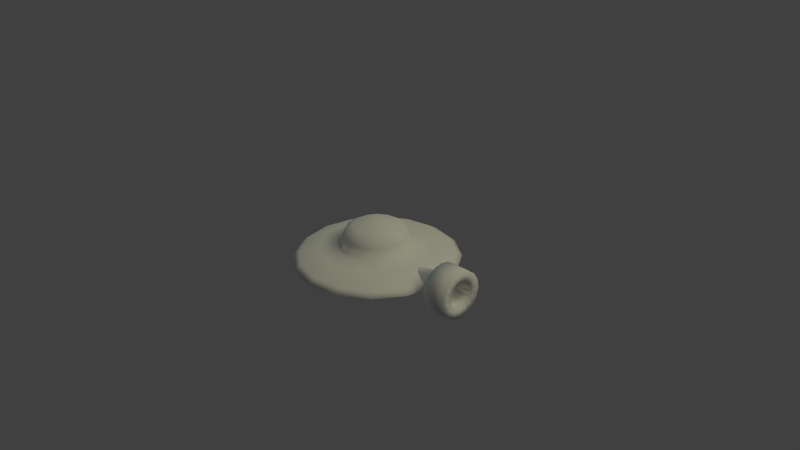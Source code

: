 # Source: ufo.blend  (saved by Blender 2.67.0; exported with 4.5.12 LTS)
import bpy
from mathutils import Matrix  # noqa: F401  (used for matrix-valued properties, if any)

bpy.ops.wm.read_factory_settings(use_empty=True)
scene = bpy.context.scene
scene.name = 'Scene'

# ---- collections
col_collection_1 = bpy.data.collections.new('Collection 1'); scene.collection.children.link(col_collection_1)

# ---- materials (node trees are filled in below, after node groups)
mat_material = bpy.data.materials.new('Material')
mat_material.alpha_threshold = 0.0
mat_material.use_transparent_shadow = False
mat_material.roughness = 0.5
mat_material.line_color = (0.0, 0.0, 0.0, 1.0)

# ---- material node trees

# ---- world
world_world = bpy.data.worlds.new('World'); scene.world = world_world
world_world.color = (0.05088, 0.05088, 0.05088)
world_world.use_sun_shadow = False
world_world.sun_shadow_jitter_overblur = 0.0
world_world.cycles.sampling_method = 'MANUAL'
world_world.cycles.sample_map_resolution = 256

# ---- cameras
cam_camera = bpy.data.cameras.new('Camera')
cam_camera.clip_end = 100.0
cam_camera.lens = 35.0
cam_camera.sensor_width = 32.0
cam_camera.sensor_height = 18.0
cam_camera.ortho_scale = 7.314
cam_camera.dof.focus_distance = 0.0
cam_camera.dof.aperture_fstop = 128.0

# ---- lights
light_lamp_001 = bpy.data.lights.new('Lamp.001', 'SUN')
light_lamp_001.color = (0.6797, 0.9873, 1.0)
light_lamp_001.transmission_factor = 0.0
light_lamp_001.cutoff_distance = 30.0
light_lamp_001.use_shadow = False
light_lamp_001.angle = 0.5356
light_lamp_001.energy = 0.128
light_lamp_001.shadow_buffer_clip_start = 1.001
light_lamp_001.shadow_soft_size = 0.2744
light_lamp_001.shadow_cascade_max_distance = 1000.0
light_lamp_001.cycles.use_multiple_importance_sampling = False
light_lamp = bpy.data.lights.new('Lamp', 'SUN')
light_lamp.color = (1.0, 0.9729, 0.6745)
light_lamp.transmission_factor = 0.0
light_lamp.cutoff_distance = 30.0
light_lamp.angle = 0.6404
light_lamp.energy = 0.924
light_lamp.shadow_buffer_clip_start = 1.001
light_lamp.shadow_soft_size = 0.3316
light_lamp.shadow_cascade_max_distance = 1000.0
light_lamp.cycles.use_multiple_importance_sampling = False

# ---- meshes
me_cylinder_002 = bpy.data.meshes.new('Cylinder.002')
me_cylinder_002.from_pydata([(-0.9403, 3.278e-07, -0.05474), (-0.9403, 3.278e-07, 0.0711), (-0.8642, 0.3827, -0.05474), (-0.8642, 0.3827, 0.0711), (-0.6474, 0.7071, -0.05474), (-0.6474, 0.7071, 0.0711), (-0.323, 0.9239, -0.05474), (-0.323, 0.9239, 0.0711), (0.05972, 1.0, -0.05474), (0.05972, 1.0, 0.0711), (0.4424, 0.9239, -0.05474), (0.4424, 0.9239, 0.0711), (0.7668, 0.7071, -0.05474), (0.7668, 0.7071, 0.0711), (0.9836, 0.3827, -0.05474), (0.9836, 0.3827, 0.0711), (1.06, 3.278e-07, -0.05474), (1.06, 3.278e-07, 0.0711), (0.9836, -0.3827, -0.05474), (0.9836, -0.3827, 0.0711), (0.7668, -0.7071, -0.05474), (0.7668, -0.7071, 0.0711), (0.4424, -0.9239, -0.05474), (0.4424, -0.9239, 0.0711), (0.05972, -1.0, -0.05474), (0.05972, -1.0, 0.0711), (-0.323, -0.9239, -0.05474), (-0.323, -0.9239, 0.0711), (-0.6474, -0.7071, -0.05474), (-0.6474, -0.7071, 0.0711), (-0.8642, -0.3827, -0.05474), (-0.8642, -0.3827, 0.0711), (-0.403, 2.98e-07, 0.1931), (-0.3678, 0.1771, 0.1931), (-0.2675, 0.3272, 0.1931), (-0.1174, 0.4275, 0.1931), (0.05972, 0.4628, 0.1931), (0.2368, 0.4275, 0.1931), (0.3869, 0.3272, 0.1931), (0.4873, 0.1771, 0.1931), (0.5225, 2.682e-07, 0.1931), (0.4873, -0.1771, 0.1931), (0.3869, -0.3272, 0.1931), (0.2368, -0.4275, 0.1931), (0.05972, -0.4628, 0.1931), (-0.1174, -0.4275, 0.1931), (-0.2675, -0.3272, 0.1931), (-0.3678, -0.1771, 0.1931), (-0.4721, 2.682e-07, -0.1252), (-0.4316, 0.2035, -0.1252), (-0.3163, 0.3761, -0.1252), (-0.1438, 0.4913, -0.1252), (0.05972, 0.5318, -0.1252), (0.2632, 0.4913, -0.1252), (0.4358, 0.3761, -0.1252), (0.5511, 0.2035, -0.1252), (0.5916, 2.682e-07, -0.1252), (0.5511, -0.2035, -0.1252), (0.4358, -0.3761, -0.1252), (0.2632, -0.4913, -0.1252), (0.05972, -0.5318, -0.1252), (-0.1438, -0.4913, -0.1252), (-0.3163, -0.3761, -0.1252), (-0.4316, -0.2035, -0.1252), (0.05972, 2.384e-07, -0.1555), (-0.7115, -0.7712, 0.008179), (-0.3577, -1.008, 0.008179), (0.05972, -1.091, 0.008179), (0.4771, -1.008, 0.008179), (0.8309, -0.7712, 0.008179), (1.067, -0.4174, 0.008179), (1.15, 3.278e-07, 0.008179), (1.067, 0.4174, 0.008179), (0.8309, 0.7712, 0.008179), (0.4771, 1.008, 0.008179), (0.05972, 1.091, 0.008179), (-0.3576, 1.008, 0.008179), (-0.7115, 0.7712, 0.008179), (-0.9479, 0.4174, 0.008179), (-1.031, 3.278e-07, 0.008179), (-0.9479, -0.4174, 0.008179), (0.05972, 0.7314, 0.1598), (0.5769, 0.5172, 0.1598), (0.3396, 0.6757, 0.1598), (0.7911, 2.98e-07, 0.1598), (0.4493, 2.682e-07, 0.4016), (0.4196, -0.1491, 0.4016), (0.3352, -0.2754, 0.4016), (0.2088, -0.3599, 0.4016), (0.05972, 0.1638, 0.4942), (0.1224, 0.1514, 0.4942), (0.1756, 0.1159, 0.4942), (0.2111, 0.0627, 0.4942), (0.1722, -0.2716, 0.4533), (0.2676, -0.2079, 0.4533), (0.3313, -0.1125, 0.4533), (0.3537, 2.682e-07, 0.4533), (1.211, -0.1162, 0.1528), (1.211, 0.1643, 0.03666), (-0.2119, -0.1125, 0.4533), (-0.1481, -0.2079, 0.4533), (-0.05277, -0.2716, 0.4533), (0.05972, -0.294, 0.4533), (0.2236, 2.682e-07, 0.4942), (0.2111, -0.0627, 0.4942), (0.1756, -0.1159, 0.4942), (0.1224, -0.1514, 0.4942), (0.8196, 0.1052, 0.03666), (1.211, 0.1518, 0.09953), (0.8196, 0.09716, 0.07691), (0.05972, 0.7659, -0.1096), (-0.3298, 2.682e-07, 0.4016), (-0.3002, 0.1491, 0.4016), (-0.2157, 0.2754, 0.4016), (-0.08935, 0.3599, 0.4016), (0.7354, 0.2799, 0.1598), (0.5769, -0.5172, 0.1598), (0.7354, -0.2799, 0.1598), (0.05972, 2.682e-07, 0.5346), (-0.616, 0.2799, 0.1598), (-0.34, -0.1656, 0.3174), (-0.2462, -0.3059, 0.3174), (-0.1059, -0.3997, 0.3174), (0.05972, -0.4327, 0.3174), (0.4595, 0.1656, 0.3174), (0.3657, 0.3059, 0.3174), (0.2253, 0.3997, 0.3174), (0.05972, 0.4327, 0.3174), (-0.1041, 2.98e-07, 0.4942), (-0.09165, 0.0627, 0.4942), (-0.05614, 0.1159, 0.4942), (-0.00298, 0.1514, 0.4942), (-0.05277, 0.2716, 0.4533), (-0.1481, 0.2079, 0.4533), (-0.2119, 0.1125, 0.4533), (-0.2342, 2.98e-07, 0.4533), (0.8196, -0.07436, 0.111), (1.211, -0.1518, 0.09953), (0.8196, -0.09716, 0.07691), (1.211, -0.1162, -0.07951), (0.8196, -0.07436, -0.0377), (1.211, -0.06287, -0.1151), (0.8196, -0.04024, -0.0605), (0.3313, 0.1125, 0.4533), (0.2676, 0.2079, 0.4533), (0.1722, 0.2716, 0.4533), (0.05972, 0.294, 0.4533), (0.05972, -0.1638, 0.4942), (-0.00298, -0.1514, 0.4942), (-0.05614, -0.1159, 0.4942), (-0.09165, -0.0627, 0.4942), (-0.2334, 0.7076, -0.1096), (-0.4819, 0.5416, -0.1096), (-0.6479, 0.2931, -0.1096), (0.3528, -0.7076, -0.1096), (0.6013, -0.5416, -0.1096), (0.7673, -0.2931, -0.1096), (0.05972, 0.3895, 0.4016), (0.2088, 0.3599, 0.4016), (0.3352, 0.2754, 0.4016), (0.4196, 0.1491, 0.4016), (0.05972, -0.7314, 0.1598), (0.3396, -0.6757, 0.1598), (-0.4574, -0.5172, 0.1598), (-0.2202, -0.6757, 0.1598), (-0.6717, 3.278e-07, 0.1598), (-0.616, -0.2799, 0.1598), (-0.2202, 0.6757, 0.1598), (-0.4574, 0.5172, 0.1598), (0.05972, -0.3895, 0.4016), (-0.08935, -0.3599, 0.4016), (-0.2157, -0.2754, 0.4016), (-0.3002, -0.1491, 0.4016), (-0.1059, 0.3997, 0.3174), (-0.2462, 0.3059, 0.3174), (-0.34, 0.1656, 0.3174), (-0.3729, 2.682e-07, 0.3174), (0.2253, -0.3997, 0.3174), (0.3657, -0.3059, 0.3174), (0.4595, -0.1656, 0.3174), (0.4924, 2.682e-07, 0.3174), (0.05972, -0.7659, -0.1096), (0.8196, 2.384e-07, 0.1418), (1.211, 2.086e-07, 0.201), (0.8196, 0.04025, -0.0605), (1.211, 0.06287, -0.1151), (0.8196, 2.682e-07, -0.0685), (1.211, 2.086e-07, -0.1276), (0.8196, -0.04024, 0.1338), (1.211, -0.06287, 0.1884), (0.8196, 0.04025, 0.1338), (1.211, 0.06287, 0.1884), (0.8196, 0.07436, 0.111), (1.211, 0.1162, 0.1528), (0.8196, 0.09716, -0.003582), (1.211, 0.1518, -0.02621), (0.8196, 0.07436, -0.0377), (1.211, 0.1162, -0.07951), (0.3528, 0.7076, -0.1096), (0.6013, 0.5416, -0.1096), (0.7673, 0.2931, -0.1096), (0.8256, 2.98e-07, -0.1096), (-0.2334, -0.7076, -0.1096), (-0.4819, -0.5416, -0.1096), (-0.6479, -0.2931, -0.1096), (-0.7062, 3.278e-07, -0.1096), (0.8196, -0.09716, -0.003582), (1.211, -0.1518, -0.02621), (0.8196, -0.1052, 0.03666), (1.211, -0.1643, 0.03666), (1.211, -0.2169, 0.2535), (1.211, 0.3067, 0.03666), (1.211, 0.2834, 0.154), (1.211, -0.2834, 0.154), (1.211, -0.2169, -0.1802), (1.211, -0.1174, -0.2467), (1.211, 2.086e-07, 0.3434), (1.211, 0.1174, -0.2467), (1.211, 2.086e-07, -0.27), (1.211, -0.1174, 0.32), (1.211, 0.1174, 0.32), (1.211, 0.2169, 0.2535), (1.211, 0.2834, -0.08071), (1.211, 0.2169, -0.1802), (1.211, -0.2834, -0.08071), (1.211, -0.3067, 0.03666), (1.531, -0.2169, 0.2535), (1.531, 0.3067, 0.03666), (1.531, 0.2834, 0.154), (1.531, -0.2834, 0.154), (1.531, -0.2169, -0.1802), (1.531, -0.1174, -0.2467), (1.531, 2.086e-07, 0.3434), (1.531, 0.1174, -0.2467), (1.531, 2.086e-07, -0.27), (1.531, -0.1174, 0.32), (1.531, 0.1174, 0.32), (1.531, 0.2169, 0.2535), (1.531, 0.2834, -0.08071), (1.531, 0.2169, -0.1802), (1.531, -0.2834, -0.08071), (1.531, -0.3067, 0.03666), (1.531, -0.1196, 0.1562), (1.531, 0.1691, 0.03666), (1.531, 0.1562, 0.1014), (1.531, -0.1562, 0.1014), (1.531, -0.1196, -0.08292), (1.531, -0.06472, -0.1196), (1.531, 2.086e-07, 0.2058), (1.531, 0.06472, -0.1196), (1.531, 2.086e-07, -0.1324), (1.531, -0.06472, 0.1929), (1.531, 0.06472, 0.1929), (1.531, 0.1196, 0.1562), (1.531, 0.1562, -0.02805), (1.531, 0.1196, -0.08292), (1.531, -0.1562, -0.02805), (1.531, -0.1691, 0.03666), (1.336, -0.1196, 0.1562), (1.336, 0.1691, 0.03666), (1.336, 0.1562, 0.1014), (1.336, -0.1562, 0.1014), (1.336, -0.1196, -0.08292), (1.336, -0.06472, -0.1196), (1.336, 2.086e-07, 0.2058), (1.336, 0.06472, -0.1196), (1.336, 2.086e-07, -0.1324), (1.336, -0.06472, 0.1929), (1.336, 0.06472, 0.1929), (1.336, 0.1196, 0.1562), (1.336, 0.1562, -0.02805), (1.336, 0.1196, -0.08292), (1.336, -0.1562, -0.02805), (1.336, -0.1691, 0.03666)], [], [(79, 1, 3, 78), (78, 3, 5, 77), (77, 5, 7, 76), (76, 7, 9, 75), (75, 9, 11, 74), (74, 11, 13, 73), (73, 13, 15, 72), (72, 15, 17, 71), (71, 17, 19, 70), (70, 19, 21, 69), (69, 21, 23, 68), (68, 23, 25, 67), (67, 25, 27, 66), (66, 27, 29, 65), (165, 166, 47, 32), (80, 31, 1, 79), (65, 29, 31, 80), (167, 168, 34, 35), (163, 164, 45, 46), (161, 162, 43, 44), (116, 117, 41, 42), (84, 115, 39, 40), (82, 83, 37, 38), (81, 167, 35, 36), (168, 119, 33, 34), (166, 163, 46, 47), (164, 161, 44, 45), (119, 165, 32, 33), (162, 116, 42, 43), (117, 84, 40, 41), (115, 82, 38, 39), (83, 81, 36, 37), (204, 205, 48, 63), (202, 203, 62, 61), (154, 181, 60, 59), (156, 155, 58, 57), (200, 201, 56, 55), (198, 199, 54, 53), (151, 110, 52, 51), (153, 152, 50, 49), (203, 204, 63, 62), (181, 202, 61, 60), (205, 153, 49, 48), (155, 154, 59, 58), (201, 156, 57, 56), (199, 200, 55, 54), (110, 198, 53, 52), (152, 151, 51, 50), (28, 65, 80, 30), (30, 80, 79, 0), (26, 66, 65, 28), (24, 67, 66, 26), (22, 68, 67, 24), (20, 69, 68, 22), (18, 70, 69, 20), (16, 71, 70, 18), (14, 72, 71, 16), (12, 73, 72, 14), (10, 74, 73, 12), (8, 75, 74, 10), (6, 76, 75, 8), (4, 77, 76, 6), (2, 78, 77, 4), (0, 79, 78, 2), (50, 51, 64), (63, 48, 64), (57, 58, 64), (51, 52, 64), (58, 59, 64), (52, 53, 64), (59, 60, 64), (53, 54, 64), (60, 61, 64), (54, 55, 64), (48, 49, 64), (61, 62, 64), (55, 56, 64), (49, 50, 64), (62, 63, 64), (56, 57, 64), (122, 123, 169, 170), (125, 126, 158, 159), (46, 45, 122, 121), (36, 35, 173, 127), (40, 39, 124, 180), (121, 122, 170, 171), (123, 177, 88, 169), (41, 40, 180, 179), (35, 34, 174, 173), (176, 120, 172, 111), (178, 179, 86, 87), (33, 32, 176, 175), (179, 180, 85, 86), (180, 124, 160, 85), (38, 37, 126, 125), (37, 36, 127, 126), (174, 175, 112, 113), (42, 41, 179, 178), (34, 33, 175, 174), (124, 125, 159, 160), (175, 176, 111, 112), (47, 46, 121, 120), (32, 47, 120, 176), (126, 127, 157, 158), (173, 174, 113, 114), (39, 38, 125, 124), (120, 121, 171, 172), (177, 178, 87, 88), (45, 44, 123, 122), (43, 42, 178, 177), (127, 173, 114, 157), (44, 43, 177, 123), (88, 87, 94, 93), (172, 171, 100, 99), (114, 113, 133, 132), (160, 159, 144, 143), (87, 86, 95, 94), (171, 170, 101, 100), (113, 112, 134, 133), (159, 158, 145, 144), (169, 88, 93, 102), (111, 172, 99, 135), (157, 114, 132, 146), (85, 160, 143, 96), (86, 85, 96, 95), (170, 169, 102, 101), (112, 111, 135, 134), (158, 157, 146, 145), (96, 143, 92, 103), (135, 99, 150, 128), (134, 135, 128, 129), (133, 134, 129, 130), (95, 96, 103, 104), (132, 133, 130, 131), (145, 146, 89, 90), (94, 95, 104, 105), (146, 132, 131, 89), (101, 102, 147, 148), (144, 145, 90, 91), (93, 94, 105, 106), (100, 101, 148, 149), (143, 144, 91, 92), (102, 93, 106, 147), (99, 100, 149, 150), (11, 9, 81, 83), (15, 13, 82, 115), (19, 17, 84, 117), (23, 21, 116, 162), (3, 1, 165, 119), (27, 25, 161, 164), (31, 29, 163, 166), (5, 3, 119, 168), (9, 7, 167, 81), (13, 11, 83, 82), (17, 15, 115, 84), (21, 19, 117, 116), (25, 23, 162, 161), (29, 27, 164, 163), (7, 5, 168, 167), (1, 31, 166, 165), (92, 91, 118), (150, 149, 118), (131, 130, 118), (147, 106, 118), (103, 92, 118), (128, 150, 118), (89, 131, 118), (105, 104, 118), (91, 90, 118), (149, 148, 118), (130, 129, 118), (104, 103, 118), (90, 89, 118), (148, 147, 118), (129, 128, 118), (106, 105, 118), (14, 16, 201, 200), (186, 187, 141, 142), (28, 30, 204, 203), (18, 20, 155, 156), (24, 26, 202, 181), (142, 141, 139, 140), (6, 8, 110, 151), (109, 108, 98, 107), (26, 28, 203, 202), (2, 4, 152, 153), (192, 193, 108, 109), (10, 12, 199, 198), (8, 10, 198, 110), (16, 18, 156, 201), (12, 14, 200, 199), (182, 183, 191, 190), (20, 22, 154, 155), (0, 2, 153, 205), (22, 24, 181, 154), (30, 0, 205, 204), (4, 6, 151, 152), (196, 197, 185, 184), (190, 191, 193, 192), (184, 185, 187, 186), (194, 195, 197, 196), (107, 98, 195, 194), (140, 139, 207, 206), (206, 207, 209, 208), (208, 209, 137, 138), (138, 137, 97, 136), (137, 209, 225, 213), (188, 189, 183, 182), (136, 97, 189, 188), (217, 223, 239, 233), (191, 183, 216, 220), (195, 98, 211, 222), (183, 189, 219, 216), (207, 139, 214, 224), (193, 191, 220, 221), (189, 97, 210, 219), (98, 108, 212, 211), (139, 141, 215, 214), (108, 193, 221, 212), (209, 207, 224, 225), (141, 187, 218, 215), (197, 195, 222, 223), (187, 185, 217, 218), (97, 137, 213, 210), (185, 197, 223, 217), (235, 226, 242, 251), (215, 218, 234, 231), (222, 211, 227, 238), (210, 213, 229, 226), (213, 225, 241, 229), (214, 215, 231, 230), (224, 214, 230, 240), (211, 212, 228, 227), (225, 224, 240, 241), (218, 217, 233, 234), (220, 216, 232, 236), (216, 219, 235, 232), (212, 221, 237, 228), (219, 210, 226, 235), (221, 220, 236, 237), (223, 222, 238, 239), (252, 248, 264, 268), (237, 236, 252, 253), (239, 238, 254, 255), (233, 239, 255, 249), (231, 234, 250, 247), (238, 227, 243, 254), (226, 229, 245, 242), (229, 241, 257, 245), (230, 231, 247, 246), (240, 230, 246, 256), (227, 228, 244, 243), (241, 240, 256, 257), (234, 233, 249, 250), (236, 232, 248, 252), (232, 235, 251, 248), (228, 237, 253, 244), (272, 262, 263, 266, 265, 271, 270, 259, 260, 269, 268, 264, 267, 258, 261, 273), (248, 251, 267, 264), (244, 253, 269, 260), (251, 242, 258, 267), (253, 252, 268, 269), (255, 254, 270, 271), (249, 255, 271, 265), (247, 250, 266, 263), (254, 243, 259, 270), (242, 245, 261, 258), (245, 257, 273, 261), (246, 247, 263, 262), (256, 246, 262, 272), (243, 244, 260, 259), (257, 256, 272, 273), (250, 249, 265, 266)])
me_cylinder_002.polygons.foreach_set('use_smooth', [True] * 273)
_uv = me_cylinder_002.uv_layers.new(name='UVMap')
_uv.uv.foreach_set('vector', [0.2254, 0.548, 0.2305, 0.523, 0.3189, 0.523, 0.3238, 0.548, 0.3238, 0.548, 0.3189, 0.523, 0.4005, 0.4891, 0.4146, 0.5104, 0.4146, 0.5104, 0.4005, 0.4891, 0.463, 0.4266, 0.4841, 0.4408, 0.4841, 0.4408, 0.463, 0.4266, 0.4968, 0.3449, 0.5217, 0.35, 0.5217, 0.35, 0.4968, 0.3449, 0.4968, 0.2565, 0.5217, 0.2517, 0.5217, 0.2517, 0.4968, 0.2565, 0.4629, 0.1749, 0.4841, 0.1608, 0.4841, 0.1608, 0.4629, 0.1749, 0.4004, 0.1124, 0.4146, 0.09132, 0.4146, 0.09132, 0.4004, 0.1124, 0.3187, 0.07864, 0.3238, 0.0537, 0.3238, 0.0537, 0.3187, 0.07864, 0.2303, 0.07869, 0.2254, 0.0537, 0.2254, 0.0537, 0.2303, 0.07869, 0.1487, 0.1126, 0.1346, 0.09133, 0.1346, 0.09133, 0.1487, 0.1126, 0.08621, 0.1751, 0.0651, 0.1609, 0.0651, 0.1609, 0.08621, 0.1751, 0.05243, 0.2567, 0.02748, 0.2517, 0.02748, 0.2517, 0.05243, 0.2567, 0.05246, 0.3451, 0.02747, 0.35, 0.02747, 0.35, 0.05246, 0.3451, 0.08631, 0.4268, 0.06508, 0.4408, 0.2426, 0.4606, 0.1839, 0.4362, 0.2173, 0.3862, 0.2544, 0.4016, 0.1346, 0.5104, 0.1488, 0.4893, 0.2305, 0.523, 0.2254, 0.548, 0.06508, 0.4408, 0.08631, 0.4268, 0.1488, 0.4893, 0.1346, 0.5104, 0.41, 0.3915, 0.365, 0.4365, 0.3315, 0.3864, 0.36, 0.3581, 0.139, 0.3912, 0.1147, 0.3324, 0.1738, 0.3207, 0.189, 0.3578, 0.1148, 0.2689, 0.1392, 0.2101, 0.1893, 0.2436, 0.1739, 0.2806, 0.1842, 0.1652, 0.243, 0.141, 0.2547, 0.2, 0.2177, 0.2153, 0.3066, 0.141, 0.3653, 0.1654, 0.3319, 0.2155, 0.2948, 0.2001, 0.4102, 0.2105, 0.4345, 0.2692, 0.3754, 0.281, 0.3602, 0.2439, 0.4344, 0.3328, 0.41, 0.3915, 0.36, 0.3581, 0.3754, 0.3211, 0.365, 0.4365, 0.3062, 0.4607, 0.2945, 0.4017, 0.3315, 0.3864, 0.1839, 0.4362, 0.139, 0.3912, 0.189, 0.3578, 0.2173, 0.3862, 0.1147, 0.3324, 0.1148, 0.2689, 0.1739, 0.2806, 0.1738, 0.3207, 0.3062, 0.4607, 0.2426, 0.4606, 0.2544, 0.4016, 0.2945, 0.4017, 0.1392, 0.2101, 0.1842, 0.1652, 0.2177, 0.2153, 0.1893, 0.2436, 0.243, 0.141, 0.3066, 0.141, 0.2948, 0.2001, 0.2547, 0.2, 0.3653, 0.1654, 0.4102, 0.2105, 0.3602, 0.2439, 0.3319, 0.2155, 0.4345, 0.2692, 0.4344, 0.3328, 0.3754, 0.3211, 0.3754, 0.281, 0.6697, 0.3317, 0.727, 0.308, 0.7365, 0.3557, 0.6968, 0.3721, 0.6022, 0.4327, 0.6259, 0.3755, 0.6663, 0.4025, 0.6499, 0.4422, 0.6258, 0.552, 0.6021, 0.4947, 0.6498, 0.4852, 0.6663, 0.525, 0.7269, 0.6196, 0.6696, 0.5958, 0.6966, 0.5554, 0.7363, 0.5719, 0.8461, 0.5959, 0.7888, 0.6196, 0.7793, 0.5719, 0.8191, 0.5555, 0.9137, 0.4949, 0.8899, 0.5521, 0.8495, 0.5251, 0.866, 0.4854, 0.89, 0.3756, 0.9137, 0.4329, 0.866, 0.4424, 0.8496, 0.4027, 0.789, 0.3081, 0.8462, 0.3318, 0.8192, 0.3722, 0.7795, 0.3557, 0.6259, 0.3755, 0.6697, 0.3317, 0.6968, 0.3721, 0.6663, 0.4025, 0.6021, 0.4947, 0.6022, 0.4327, 0.6499, 0.4422, 0.6498, 0.4852, 0.727, 0.308, 0.789, 0.3081, 0.7795, 0.3557, 0.7365, 0.3557, 0.6696, 0.5958, 0.6258, 0.552, 0.6663, 0.525, 0.6966, 0.5554, 0.7888, 0.6196, 0.7269, 0.6196, 0.7363, 0.5719, 0.7793, 0.5719, 0.8899, 0.5521, 0.8461, 0.5959, 0.8191, 0.5555, 0.8495, 0.5251, 0.9137, 0.4329, 0.9137, 0.4949, 0.866, 0.4854, 0.866, 0.4424, 0.8462, 0.3318, 0.89, 0.3756, 0.8496, 0.4027, 0.8192, 0.3722, 0.5841, 0.3478, 0.5647, 0.3347, 0.6288, 0.2706, 0.6418, 0.2901, 0.6418, 0.2901, 0.6288, 0.2706, 0.7126, 0.2359, 0.7171, 0.2589, 0.553, 0.4231, 0.53, 0.4185, 0.5647, 0.3347, 0.5841, 0.3478, 0.553, 0.5047, 0.53, 0.5092, 0.53, 0.4185, 0.553, 0.4231, 0.5843, 0.58, 0.5647, 0.5929, 0.53, 0.5092, 0.553, 0.5047, 0.6419, 0.6376, 0.6288, 0.6571, 0.5647, 0.5929, 0.5843, 0.58, 0.7173, 0.6687, 0.7126, 0.6918, 0.6288, 0.6571, 0.6419, 0.6376, 0.7988, 0.6687, 0.8033, 0.6918, 0.7126, 0.6918, 0.7173, 0.6687, 0.8741, 0.6375, 0.887, 0.6571, 0.8033, 0.6918, 0.7988, 0.6687, 0.9317, 0.5798, 0.9512, 0.5929, 0.887, 0.6571, 0.8741, 0.6375, 0.9629, 0.5045, 0.9859, 0.5092, 0.9512, 0.5929, 0.9317, 0.5798, 0.9628, 0.423, 0.9859, 0.4185, 0.9859, 0.5092, 0.9629, 0.5045, 0.9316, 0.3477, 0.9512, 0.3347, 0.9859, 0.4185, 0.9628, 0.423, 0.8739, 0.29, 0.887, 0.2706, 0.9512, 0.3347, 0.9316, 0.3477, 0.7986, 0.2589, 0.8033, 0.2359, 0.887, 0.2706, 0.8739, 0.29, 0.7171, 0.2589, 0.7126, 0.2359, 0.8033, 0.2359, 0.7986, 0.2589, 0.8192, 0.3722, 0.8496, 0.4027, 0.7579, 0.4638, 0.6968, 0.3721, 0.7365, 0.3557, 0.7579, 0.4638, 0.7363, 0.5719, 0.6966, 0.5554, 0.7579, 0.4638, 0.8496, 0.4027, 0.866, 0.4424, 0.7579, 0.4638, 0.6966, 0.5554, 0.6663, 0.525, 0.7579, 0.4638, 0.866, 0.4424, 0.866, 0.4854, 0.7579, 0.4638, 0.6663, 0.525, 0.6498, 0.4852, 0.7579, 0.4638, 0.866, 0.4854, 0.8495, 0.5251, 0.7579, 0.4638, 0.6498, 0.4852, 0.6499, 0.4422, 0.7579, 0.4638, 0.8495, 0.5251, 0.8191, 0.5555, 0.7579, 0.4638, 0.7365, 0.3557, 0.7795, 0.3557, 0.7579, 0.4638, 0.6499, 0.4422, 0.6663, 0.4025, 0.7579, 0.4638, 0.8191, 0.5555, 0.7793, 0.5719, 0.7579, 0.4638, 0.7795, 0.3557, 0.8192, 0.3722, 0.7579, 0.4638, 0.6663, 0.4025, 0.6968, 0.3721, 0.7579, 0.4638, 0.7793, 0.5719, 0.7363, 0.5719, 0.7579, 0.4638, 0.1943, 0.922, 0.1544, 0.9218, 0.1583, 0.9008, 0.1898, 0.9011, 0.1183, 0.7365, 0.1552, 0.7214, 0.1596, 0.7423, 0.1304, 0.7541, 0.2506, 0.9353, 0.2014, 0.9557, 0.1943, 0.922, 0.2312, 0.9069, 0.2014, 0.6877, 0.2506, 0.7081, 0.2318, 0.737, 0.195, 0.7216, 0.04071, 0.7951, 0.06111, 0.7458, 0.08998, 0.7646, 0.07459, 0.8014, 0.2312, 0.9069, 0.1943, 0.922, 0.1898, 0.9011, 0.2191, 0.8893, 0.1544, 0.9218, 0.1176, 0.9065, 0.1293, 0.8885, 0.1583, 0.9008, 0.04071, 0.8484, 0.04071, 0.7951, 0.07459, 0.8014, 0.07444, 0.8413, 0.2506, 0.7081, 0.2883, 0.7458, 0.2599, 0.7653, 0.2318, 0.737, 0.2749, 0.842, 0.2595, 0.8788, 0.2416, 0.8672, 0.2539, 0.8381, 0.08956, 0.8782, 0.07444, 0.8413, 0.09533, 0.8368, 0.1072, 0.8661, 0.3087, 0.7951, 0.3087, 0.8484, 0.2749, 0.842, 0.275, 0.8022, 0.07444, 0.8413, 0.07459, 0.8014, 0.09559, 0.8053, 0.09533, 0.8368, 0.07459, 0.8014, 0.08998, 0.7646, 0.1079, 0.7763, 0.09559, 0.8053, 0.09881, 0.7081, 0.1481, 0.6877, 0.1552, 0.7214, 0.1183, 0.7365, 0.1481, 0.6877, 0.2014, 0.6877, 0.195, 0.7216, 0.1552, 0.7214, 0.2599, 0.7653, 0.275, 0.8022, 0.2541, 0.8066, 0.2423, 0.7774, 0.06112, 0.8976, 0.04071, 0.8484, 0.07444, 0.8413, 0.08956, 0.8782, 0.2883, 0.7458, 0.3087, 0.7951, 0.275, 0.8022, 0.2599, 0.7653, 0.08998, 0.7646, 0.1183, 0.7365, 0.1304, 0.7541, 0.1079, 0.7763, 0.275, 0.8022, 0.2749, 0.842, 0.2539, 0.8381, 0.2541, 0.8066, 0.2883, 0.8976, 0.2506, 0.9353, 0.2312, 0.9069, 0.2595, 0.8788, 0.3087, 0.8484, 0.2883, 0.8976, 0.2595, 0.8788, 0.2749, 0.842, 0.1552, 0.7214, 0.195, 0.7216, 0.1911, 0.7426, 0.1596, 0.7423, 0.2318, 0.737, 0.2599, 0.7653, 0.2423, 0.7774, 0.2202, 0.7549, 0.06111, 0.7458, 0.09881, 0.7081, 0.1183, 0.7365, 0.08998, 0.7646, 0.2595, 0.8788, 0.2312, 0.9069, 0.2191, 0.8893, 0.2416, 0.8672, 0.1176, 0.9065, 0.08956, 0.8782, 0.1072, 0.8661, 0.1293, 0.8885, 0.2014, 0.9557, 0.1481, 0.9557, 0.1544, 0.9218, 0.1943, 0.922, 0.09881, 0.9353, 0.06112, 0.8976, 0.08956, 0.8782, 0.1176, 0.9065, 0.195, 0.7216, 0.2318, 0.737, 0.2202, 0.7549, 0.1911, 0.7426, 0.1481, 0.9557, 0.09881, 0.9353, 0.1176, 0.9065, 0.1544, 0.9218, 0.1293, 0.8885, 0.1072, 0.8661, 0.1255, 0.8537, 0.1415, 0.8701, 0.2416, 0.8672, 0.2191, 0.8893, 0.2067, 0.8709, 0.2231, 0.8549, 0.2202, 0.7549, 0.2423, 0.7774, 0.2239, 0.7897, 0.2079, 0.7733, 0.1079, 0.7763, 0.1304, 0.7541, 0.1427, 0.7725, 0.1263, 0.7885, 0.1072, 0.8661, 0.09533, 0.8368, 0.117, 0.8325, 0.1255, 0.8537, 0.2191, 0.8893, 0.1898, 0.9011, 0.1855, 0.8794, 0.2067, 0.8709, 0.2423, 0.7774, 0.2541, 0.8066, 0.2324, 0.811, 0.2239, 0.7897, 0.1304, 0.7541, 0.1596, 0.7423, 0.164, 0.764, 0.1427, 0.7725, 0.1583, 0.9008, 0.1293, 0.8885, 0.1415, 0.8701, 0.1626, 0.8791, 0.2539, 0.8381, 0.2416, 0.8672, 0.2231, 0.8549, 0.2321, 0.8339, 0.1911, 0.7426, 0.2202, 0.7549, 0.2079, 0.7733, 0.1869, 0.7643, 0.09559, 0.8053, 0.1079, 0.7763, 0.1263, 0.7885, 0.1173, 0.8096, 0.09533, 0.8368, 0.09559, 0.8053, 0.1173, 0.8096, 0.117, 0.8325, 0.1898, 0.9011, 0.1583, 0.9008, 0.1626, 0.8791, 0.1855, 0.8794, 0.2541, 0.8066, 0.2539, 0.8381, 0.2321, 0.8339, 0.2324, 0.811, 0.1596, 0.7423, 0.1911, 0.7426, 0.1869, 0.7643, 0.164, 0.764, 0.1173, 0.8096, 0.1263, 0.7885, 0.1485, 0.8036, 0.1435, 0.815, 0.2321, 0.8339, 0.2231, 0.8549, 0.201, 0.8398, 0.2059, 0.8284, 0.2324, 0.811, 0.2321, 0.8339, 0.2059, 0.8284, 0.2061, 0.816, 0.2239, 0.7897, 0.2324, 0.811, 0.2061, 0.816, 0.2015, 0.8044, 0.117, 0.8325, 0.1173, 0.8096, 0.1435, 0.815, 0.1433, 0.8275, 0.2079, 0.7733, 0.2239, 0.7897, 0.2015, 0.8044, 0.1929, 0.7955, 0.164, 0.764, 0.1869, 0.7643, 0.1814, 0.7905, 0.169, 0.7903, 0.1255, 0.8537, 0.117, 0.8325, 0.1433, 0.8275, 0.1479, 0.839, 0.1869, 0.7643, 0.2079, 0.7733, 0.1929, 0.7955, 0.1814, 0.7905, 0.1855, 0.8794, 0.1626, 0.8791, 0.168, 0.8529, 0.1805, 0.8531, 0.1427, 0.7725, 0.164, 0.764, 0.169, 0.7903, 0.1574, 0.7949, 0.1415, 0.8701, 0.1255, 0.8537, 0.1479, 0.839, 0.1566, 0.848, 0.2067, 0.8709, 0.1855, 0.8794, 0.1805, 0.8531, 0.192, 0.8485, 0.1263, 0.7885, 0.1427, 0.7725, 0.1574, 0.7949, 0.1485, 0.8036, 0.1626, 0.8791, 0.1415, 0.8701, 0.1566, 0.848, 0.168, 0.8529, 0.2231, 0.8549, 0.2067, 0.8709, 0.192, 0.8485, 0.201, 0.8398, 0.4968, 0.2565, 0.4968, 0.3449, 0.4344, 0.3328, 0.4345, 0.2692, 0.4004, 0.1124, 0.4629, 0.1749, 0.4102, 0.2105, 0.3653, 0.1654, 0.2303, 0.07869, 0.3187, 0.07864, 0.3066, 0.141, 0.243, 0.141, 0.08621, 0.1751, 0.1487, 0.1126, 0.1842, 0.1652, 0.1392, 0.2101, 0.3189, 0.523, 0.2305, 0.523, 0.2426, 0.4606, 0.3062, 0.4607, 0.05246, 0.3451, 0.05243, 0.2567, 0.1148, 0.2689, 0.1147, 0.3324, 0.1488, 0.4893, 0.08631, 0.4268, 0.139, 0.3912, 0.1839, 0.4362, 0.4005, 0.4891, 0.3189, 0.523, 0.3062, 0.4607, 0.365, 0.4365, 0.4968, 0.3449, 0.463, 0.4266, 0.41, 0.3915, 0.4344, 0.3328, 0.4629, 0.1749, 0.4968, 0.2565, 0.4345, 0.2692, 0.4102, 0.2105, 0.3187, 0.07864, 0.4004, 0.1124, 0.3653, 0.1654, 0.3066, 0.141, 0.1487, 0.1126, 0.2303, 0.07869, 0.243, 0.141, 0.1842, 0.1652, 0.05243, 0.2567, 0.08621, 0.1751, 0.1392, 0.2101, 0.1148, 0.2689, 0.08631, 0.4268, 0.05246, 0.3451, 0.1147, 0.3324, 0.139, 0.3912, 0.463, 0.4266, 0.4005, 0.4891, 0.365, 0.4365, 0.41, 0.3915, 0.2305, 0.523, 0.1488, 0.4893, 0.1839, 0.4362, 0.2426, 0.4606, 0.1485, 0.8036, 0.1574, 0.7949, 0.1747, 0.8217, 0.201, 0.8398, 0.192, 0.8485, 0.1747, 0.8217, 0.1929, 0.7955, 0.2015, 0.8044, 0.1747, 0.8217, 0.168, 0.8529, 0.1566, 0.848, 0.1747, 0.8217, 0.1435, 0.815, 0.1485, 0.8036, 0.1747, 0.8217, 0.2059, 0.8284, 0.201, 0.8398, 0.1747, 0.8217, 0.1814, 0.7905, 0.1929, 0.7955, 0.1747, 0.8217, 0.1479, 0.839, 0.1433, 0.8275, 0.1747, 0.8217, 0.1574, 0.7949, 0.169, 0.7903, 0.1747, 0.8217, 0.192, 0.8485, 0.1805, 0.8531, 0.1747, 0.8217, 0.2015, 0.8044, 0.2061, 0.816, 0.1747, 0.8217, 0.1433, 0.8275, 0.1435, 0.815, 0.1747, 0.8217, 0.169, 0.7903, 0.1814, 0.7905, 0.1747, 0.8217, 0.1805, 0.8531, 0.168, 0.8529, 0.1747, 0.8217, 0.2061, 0.816, 0.2059, 0.8284, 0.1747, 0.8217, 0.1566, 0.848, 0.1479, 0.839, 0.1747, 0.8217, 0.8741, 0.6375, 0.7988, 0.6687, 0.7888, 0.6196, 0.8461, 0.5959, 0.7035, 0.9543, 0.6504, 0.8619, 0.6648, 0.8518, 0.7132, 0.9491, 0.5841, 0.3478, 0.6418, 0.2901, 0.6697, 0.3317, 0.6259, 0.3755, 0.7173, 0.6687, 0.6419, 0.6376, 0.6696, 0.5958, 0.7269, 0.6196, 0.553, 0.5047, 0.553, 0.4231, 0.6022, 0.4327, 0.6021, 0.4947, 0.7132, 0.9491, 0.6648, 0.8518, 0.681, 0.8433, 0.7228, 0.9447, 0.9316, 0.3477, 0.9628, 0.423, 0.9137, 0.4329, 0.89, 0.3756, 0.8156, 0.9377, 0.8432, 0.8341, 0.8602, 0.8398, 0.8255, 0.9405, 0.553, 0.4231, 0.5841, 0.3478, 0.6259, 0.3755, 0.6022, 0.4327, 0.7986, 0.2589, 0.8739, 0.29, 0.8462, 0.3318, 0.789, 0.3081, 0.8055, 0.9355, 0.8257, 0.8296, 0.8432, 0.8341, 0.8156, 0.9377, 0.9629, 0.5045, 0.9317, 0.5798, 0.8899, 0.5521, 0.9137, 0.4949, 0.9628, 0.423, 0.9629, 0.5045, 0.9137, 0.4949, 0.9137, 0.4329, 0.7988, 0.6687, 0.7173, 0.6687, 0.7269, 0.6196, 0.7888, 0.6196, 0.9317, 0.5798, 0.8741, 0.6375, 0.8461, 0.5959, 0.8899, 0.5521, 0.7848, 0.9333, 0.7895, 0.8245, 0.8077, 0.8264, 0.7952, 0.934, 0.6419, 0.6376, 0.5843, 0.58, 0.6258, 0.552, 0.6696, 0.5958, 0.7171, 0.2589, 0.7986, 0.2589, 0.789, 0.3081, 0.727, 0.308, 0.5843, 0.58, 0.553, 0.5047, 0.6021, 0.4947, 0.6258, 0.552, 0.6418, 0.2901, 0.7171, 0.2589, 0.727, 0.308, 0.6697, 0.3317, 0.8739, 0.29, 0.9316, 0.3477, 0.89, 0.3756, 0.8462, 0.3318, 0.8444, 0.9483, 0.892, 0.8548, 0.9063, 0.8641, 0.8533, 0.9532, 0.7952, 0.934, 0.8077, 0.8264, 0.8257, 0.8296, 0.8055, 0.9355, 0.8533, 0.9532, 0.9063, 0.8641, 0.9186, 0.8747, 0.8618, 0.9586, 0.8351, 0.9441, 0.8765, 0.8467, 0.892, 0.8548, 0.8444, 0.9483, 0.8255, 0.9405, 0.8602, 0.8398, 0.8765, 0.8467, 0.8351, 0.9441, 0.7228, 0.9447, 0.681, 0.8433, 0.6982, 0.8365, 0.7328, 0.941, 0.7328, 0.941, 0.6982, 0.8365, 0.716, 0.8312, 0.7429, 0.9379, 0.7429, 0.9379, 0.716, 0.8312, 0.7342, 0.8274, 0.7533, 0.9356, 0.7533, 0.9356, 0.7342, 0.8274, 0.7526, 0.825, 0.7638, 0.9341, 0.7342, 0.8274, 0.716, 0.8312, 0.7091, 0.7963, 0.7302, 0.7922, 0.7743, 0.9333, 0.7711, 0.8241, 0.7895, 0.8245, 0.7848, 0.9333, 0.7638, 0.9341, 0.7526, 0.825, 0.7711, 0.8241, 0.7743, 0.9333, 0.9283, 0.8414, 0.9107, 0.8288, 0.9426, 0.7756, 0.9642, 0.7897, 0.8077, 0.8264, 0.7895, 0.8245, 0.7937, 0.79, 0.8145, 0.7925, 0.8765, 0.8467, 0.8602, 0.8398, 0.8743, 0.8093, 0.893, 0.8182, 0.7895, 0.8245, 0.7711, 0.8241, 0.7726, 0.7891, 0.7937, 0.79, 0.6982, 0.8365, 0.681, 0.8433, 0.6668, 0.81, 0.688, 0.8021, 0.8257, 0.8296, 0.8077, 0.8264, 0.8145, 0.7925, 0.835, 0.7965, 0.7711, 0.8241, 0.7526, 0.825, 0.7515, 0.7898, 0.7726, 0.7891, 0.8602, 0.8398, 0.8432, 0.8341, 0.8549, 0.8021, 0.8743, 0.8093, 0.681, 0.8433, 0.6648, 0.8518, 0.6453, 0.8205, 0.6668, 0.81, 0.8432, 0.8341, 0.8257, 0.8296, 0.835, 0.7965, 0.8549, 0.8021, 0.716, 0.8312, 0.6982, 0.8365, 0.688, 0.8021, 0.7091, 0.7963, 0.6648, 0.8518, 0.6504, 0.8619, 0.6219, 0.8358, 0.6453, 0.8205, 0.892, 0.8548, 0.8765, 0.8467, 0.893, 0.8182, 0.9107, 0.8288, 0.9186, 0.8747, 0.9063, 0.8641, 0.9283, 0.8414, 0.9453, 0.8581, 0.7526, 0.825, 0.7342, 0.8274, 0.7302, 0.7922, 0.7515, 0.7898, 0.9063, 0.8641, 0.892, 0.8548, 0.9107, 0.8288, 0.9283, 0.8414, 0.5058, 0.9707, 0.4714, 0.9707, 0.4794, 0.9304, 0.4997, 0.9303, 0.6453, 0.8205, 0.6219, 0.8358, 0.5934, 0.77, 0.618, 0.7594, 0.893, 0.8182, 0.8743, 0.8093, 0.8968, 0.7528, 0.92, 0.7633, 0.7515, 0.7898, 0.7302, 0.7922, 0.7206, 0.7305, 0.7465, 0.7281, 0.7302, 0.7922, 0.7091, 0.7963, 0.6947, 0.7349, 0.7206, 0.7305, 0.6668, 0.81, 0.6453, 0.8205, 0.618, 0.7594, 0.6434, 0.7495, 0.688, 0.8021, 0.6668, 0.81, 0.6434, 0.7495, 0.6689, 0.7413, 0.8743, 0.8093, 0.8549, 0.8021, 0.8729, 0.7441, 0.8968, 0.7528, 0.7091, 0.7963, 0.688, 0.8021, 0.6689, 0.7413, 0.6947, 0.7349, 0.9453, 0.8581, 0.9283, 0.8414, 0.9642, 0.7897, 0.9852, 0.8048, 0.8145, 0.7925, 0.7937, 0.79, 0.798, 0.7289, 0.8234, 0.7321, 0.7937, 0.79, 0.7726, 0.7891, 0.7724, 0.7275, 0.798, 0.7289, 0.8549, 0.8021, 0.835, 0.7965, 0.8484, 0.7372, 0.8729, 0.7441, 0.7726, 0.7891, 0.7515, 0.7898, 0.7465, 0.7281, 0.7724, 0.7275, 0.835, 0.7965, 0.8145, 0.7925, 0.8234, 0.7321, 0.8484, 0.7372, 0.9107, 0.8288, 0.893, 0.8182, 0.92, 0.7633, 0.9426, 0.7756, 0.534, 0.9107, 0.5186, 0.9234, 0.4992, 0.8895, 0.5047, 0.8852, 0.58, 0.9091, 0.5635, 0.9374, 0.534, 0.9107, 0.5441, 0.8938, 0.5508, 0.7993, 0.5699, 0.8206, 0.5385, 0.839, 0.5268, 0.8254, 0.527, 0.7847, 0.5508, 0.7993, 0.5268, 0.8254, 0.5126, 0.816, 0.3903, 0.8463, 0.4015, 0.8182, 0.4325, 0.837, 0.4278, 0.855, 0.5699, 0.8206, 0.5823, 0.8474, 0.546, 0.8559, 0.5385, 0.839, 0.4714, 0.9707, 0.4391, 0.959, 0.4601, 0.9235, 0.4794, 0.9304, 0.4391, 0.959, 0.4129, 0.9374, 0.4441, 0.9108, 0.4601, 0.9235, 0.3878, 0.8776, 0.3903, 0.8463, 0.4278, 0.855, 0.4271, 0.8744, 0.3954, 0.9092, 0.3878, 0.8776, 0.4271, 0.8744, 0.4328, 0.8938, 0.5823, 0.8474, 0.5862, 0.8779, 0.5481, 0.8748, 0.546, 0.8559, 0.4129, 0.9374, 0.3954, 0.9092, 0.4328, 0.8938, 0.4441, 0.9108, 0.4992, 0.7783, 0.527, 0.7847, 0.5126, 0.816, 0.4983, 0.8111, 0.5635, 0.9374, 0.5378, 0.959, 0.5186, 0.9234, 0.534, 0.9107, 0.5378, 0.959, 0.5058, 0.9707, 0.4997, 0.9303, 0.5186, 0.9234, 0.5862, 0.8779, 0.58, 0.9091, 0.5441, 0.8938, 0.5481, 0.8748, 0.4714, 0.8753, 0.4708, 0.8675, 0.4736, 0.8582, 0.4814, 0.8472, 0.4916, 0.8475, 0.4998, 0.8513, 0.5056, 0.8573, 0.509, 0.8644, 0.5099, 0.872, 0.5084, 0.8792, 0.5047, 0.8852, 0.4992, 0.8895, 0.4927, 0.8916, 0.4859, 0.891, 0.4796, 0.8877, 0.4748, 0.8817, 0.5186, 0.9234, 0.4997, 0.9303, 0.4927, 0.8916, 0.4992, 0.8895, 0.5481, 0.8748, 0.5441, 0.8938, 0.5084, 0.8792, 0.5099, 0.872, 0.4997, 0.9303, 0.4794, 0.9304, 0.4859, 0.891, 0.4927, 0.8916, 0.5441, 0.8938, 0.534, 0.9107, 0.5047, 0.8852, 0.5084, 0.8792, 0.5268, 0.8254, 0.5385, 0.839, 0.5056, 0.8573, 0.4998, 0.8513, 0.5126, 0.816, 0.5268, 0.8254, 0.4998, 0.8513, 0.4916, 0.8475, 0.4278, 0.855, 0.4325, 0.837, 0.4814, 0.8472, 0.4736, 0.8582, 0.5385, 0.839, 0.546, 0.8559, 0.509, 0.8644, 0.5056, 0.8573, 0.4794, 0.9304, 0.4601, 0.9235, 0.4796, 0.8877, 0.4859, 0.891, 0.4601, 0.9235, 0.4441, 0.9108, 0.4748, 0.8817, 0.4796, 0.8877, 0.4271, 0.8744, 0.4278, 0.855, 0.4736, 0.8582, 0.4708, 0.8675, 0.4328, 0.8938, 0.4271, 0.8744, 0.4708, 0.8675, 0.4714, 0.8753, 0.546, 0.8559, 0.5481, 0.8748, 0.5099, 0.872, 0.509, 0.8644, 0.4441, 0.9108, 0.4328, 0.8938, 0.4714, 0.8753, 0.4748, 0.8817, 0.4983, 0.8111, 0.5126, 0.816, 0.4916, 0.8475, 0.4814, 0.8472])
me_cylinder_002.materials.append(mat_material)
me_cylinder_002.use_remesh_preserve_volume = False
me_cylinder_002.use_remesh_preserve_attributes = False
me_cylinder_002.use_mirror_vertex_groups = False
me_cylinder_002.update()

# ---- objects
ob_cylinder = bpy.data.objects.new('Cylinder', me_cylinder_002)
ob_lamp_001 = bpy.data.objects.new('Lamp.001', light_lamp_001)
ob_lamp = bpy.data.objects.new('Lamp', light_lamp)
ob_camera = bpy.data.objects.new('Camera', cam_camera)

# ---- transforms, parenting, visibility, modifiers, constraints
ob_cylinder.location = (0.0, 0.0, 0.0)
ob_cylinder.lineart.crease_threshold = 0.0
ob_lamp_001.location = (-10.71, -0.9607, 1.69)
ob_lamp_001.rotation_euler = (4.843, 0.7299, 1.741)
ob_lamp_001.lock_rotations_4d = False
ob_lamp_001.empty_display_type = 'ARROWS'
ob_lamp_001.color = (0.0, 0.0, 0.0, 0.0)
ob_lamp_001.lineart.crease_threshold = 0.0
ob_lamp.location = (4.076, 1.005, 5.904)
ob_lamp.rotation_euler = (0.6503, 0.05522, 1.866)
ob_lamp.lock_rotations_4d = False
ob_lamp.empty_display_type = 'ARROWS'
ob_lamp.color = (0.0, 0.0, 0.0, 0.0)
ob_lamp.lineart.crease_threshold = 0.0
ob_camera.location = (7.481, -6.508, 5.344)
ob_camera.rotation_euler = (1.109, 0.01082, 0.8149)
ob_camera.lock_rotations_4d = False
ob_camera.empty_display_type = 'ARROWS'
ob_camera.color = (0.0, 0.0, 0.0, 0.0)
ob_camera.display_type = 'WIRE'
ob_camera.lineart.crease_threshold = 0.0

# ---- collection membership
col_collection_1.objects.link(ob_cylinder)
col_collection_1.objects.link(ob_lamp_001)
col_collection_1.objects.link(ob_lamp)
col_collection_1.objects.link(ob_camera)

# ---- scene / render settings (as saved in the file)
scene.camera = ob_camera
scene.frame_start = 1; scene.frame_end = 250; scene.frame_set(1)
scene.render.engine = 'BLENDER_EEVEE_NEXT'
scene.render.image_settings.color_mode = 'RGB'
scene.render.image_settings.compression = 90
scene.render.resolution_percentage = 50
scene.render.dither_intensity = 0.0
scene.cycles.use_denoising = False
scene.cycles.samples = 10
scene.cycles.sampling_pattern = 'TABULATED_SOBOL'
scene.cycles.light_sampling_threshold = 0.0
scene.cycles.use_adaptive_sampling = False
scene.cycles.use_light_tree = False
scene.cycles.blur_glossy = 0.0
scene.cycles.volume_bounces = 1
scene.cycles.pixel_filter_type = 'GAUSSIAN'
scene.cycles.sample_clamp_indirect = 0.0
scene.view_settings.view_transform = 'Standard'
bpy.context.view_layer.update()
